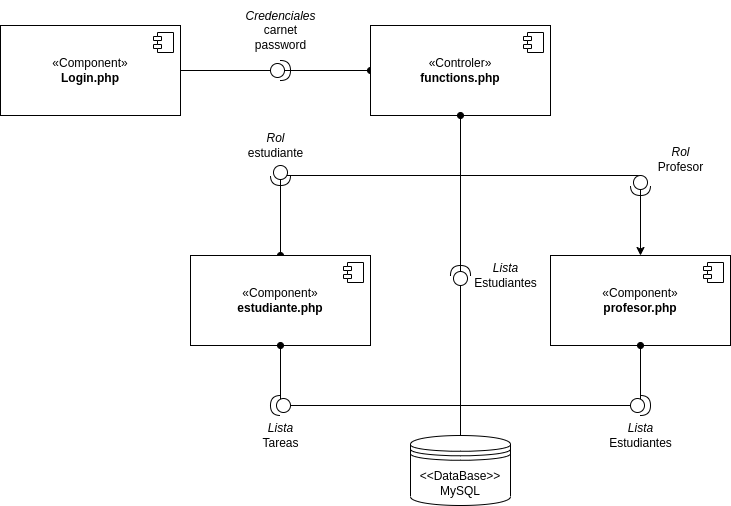

The diagram above was exported from draw.io. Its source (the exported page's mxGraphModel, read from the mxfile embedded in the PNG):
<mxGraphModel dx="1310" dy="1448" grid="1" gridSize="10" guides="1" tooltips="1" connect="1" arrows="1" fold="1" page="1" pageScale="1" pageWidth="827" pageHeight="1169" math="0" shadow="0">
  <root>
    <mxCell id="0" />
    <mxCell id="1" parent="0" />
    <mxCell id="2" style="edgeStyle=orthogonalEdgeStyle;rounded=0;orthogonalLoop=1;jettySize=auto;html=1;exitX=1;exitY=0.5;exitDx=0;exitDy=0;entryX=0;entryY=0.5;entryDx=0;entryDy=0;endArrow=oval;endFill=1;" edge="1" source="3" target="6" parent="1">
      <mxGeometry relative="1" as="geometry" />
    </mxCell>
    <mxCell id="3" value="«Component»&lt;br&gt;&lt;b&gt;Login.php&lt;/b&gt;" style="html=1;dropTarget=0;whiteSpace=wrap;" vertex="1" parent="1">
      <mxGeometry x="70" y="1640" width="180" height="90" as="geometry" />
    </mxCell>
    <mxCell id="4" value="" style="shape=module;jettyWidth=8;jettyHeight=4;" vertex="1" parent="3">
      <mxGeometry x="1" width="20" height="20" relative="1" as="geometry">
        <mxPoint x="-27" y="7" as="offset" />
      </mxGeometry>
    </mxCell>
    <mxCell id="5" style="edgeStyle=orthogonalEdgeStyle;rounded=0;orthogonalLoop=1;jettySize=auto;html=1;exitX=0.5;exitY=1;exitDx=0;exitDy=0;entryX=0.5;entryY=0;entryDx=0;entryDy=0;endArrow=oval;endFill=1;" edge="1" source="6" target="9" parent="1">
      <mxGeometry relative="1" as="geometry">
        <Array as="points">
          <mxPoint x="530" y="1790" />
          <mxPoint x="350" y="1790" />
        </Array>
      </mxGeometry>
    </mxCell>
    <mxCell id="6" value="«Controler»&lt;br&gt;&lt;b&gt;functions.php&lt;/b&gt;" style="html=1;dropTarget=0;whiteSpace=wrap;" vertex="1" parent="1">
      <mxGeometry x="440" y="1640" width="180" height="90" as="geometry" />
    </mxCell>
    <mxCell id="7" value="" style="shape=module;jettyWidth=8;jettyHeight=4;" vertex="1" parent="6">
      <mxGeometry x="1" width="20" height="20" relative="1" as="geometry">
        <mxPoint x="-27" y="7" as="offset" />
      </mxGeometry>
    </mxCell>
    <mxCell id="8" value="&amp;lt;&amp;lt;DataBase&amp;gt;&amp;gt;&lt;br&gt;MySQL" style="shape=datastore;whiteSpace=wrap;html=1;" vertex="1" parent="1">
      <mxGeometry x="480" y="2050" width="100" height="70" as="geometry" />
    </mxCell>
    <mxCell id="9" value="«Component»&lt;br&gt;&lt;b&gt;estudiante.php&lt;/b&gt;" style="html=1;dropTarget=0;whiteSpace=wrap;" vertex="1" parent="1">
      <mxGeometry x="260" y="1870" width="180" height="90" as="geometry" />
    </mxCell>
    <mxCell id="10" value="" style="shape=module;jettyWidth=8;jettyHeight=4;" vertex="1" parent="9">
      <mxGeometry x="1" width="20" height="20" relative="1" as="geometry">
        <mxPoint x="-27" y="7" as="offset" />
      </mxGeometry>
    </mxCell>
    <mxCell id="11" value="«Component»&lt;br&gt;&lt;b&gt;profesor.php&lt;/b&gt;" style="html=1;dropTarget=0;whiteSpace=wrap;" vertex="1" parent="1">
      <mxGeometry x="620" y="1870" width="180" height="90" as="geometry" />
    </mxCell>
    <mxCell id="12" value="" style="shape=module;jettyWidth=8;jettyHeight=4;" vertex="1" parent="11">
      <mxGeometry x="1" width="20" height="20" relative="1" as="geometry">
        <mxPoint x="-27" y="7" as="offset" />
      </mxGeometry>
    </mxCell>
    <mxCell id="13" value="&lt;i&gt;Credenciales&lt;/i&gt;&lt;br&gt;carnet&lt;br&gt;password" style="text;html=1;align=center;verticalAlign=middle;resizable=0;points=[];autosize=1;strokeColor=none;fillColor=none;" vertex="1" parent="1">
      <mxGeometry x="305" y="1615" width="90" height="60" as="geometry" />
    </mxCell>
    <mxCell id="14" value="" style="shape=providedRequiredInterface;html=1;verticalLabelPosition=bottom;sketch=0;" vertex="1" parent="1">
      <mxGeometry x="340" y="1675" width="20" height="20" as="geometry" />
    </mxCell>
    <mxCell id="15" value="" style="shape=providedRequiredInterface;html=1;verticalLabelPosition=bottom;sketch=0;rotation=90;" vertex="1" parent="1">
      <mxGeometry x="340" y="1780" width="20" height="20" as="geometry" />
    </mxCell>
    <mxCell id="16" value="&lt;i&gt;Rol&lt;/i&gt;&lt;br&gt;estudiante" style="text;html=1;align=center;verticalAlign=middle;resizable=0;points=[];autosize=1;strokeColor=none;fillColor=none;" vertex="1" parent="1">
      <mxGeometry x="305" y="1740" width="80" height="40" as="geometry" />
    </mxCell>
    <mxCell id="17" value="" style="edgeStyle=orthogonalEdgeStyle;rounded=0;orthogonalLoop=1;jettySize=auto;html=1;exitX=0.5;exitY=0;exitDx=0;exitDy=0;entryX=0.5;entryY=1;entryDx=0;entryDy=0;endArrow=oval;endFill=1;" edge="1" source="8" target="9" parent="1">
      <mxGeometry relative="1" as="geometry">
        <mxPoint x="530" y="2050" as="sourcePoint" />
        <mxPoint x="350" y="1960" as="targetPoint" />
        <Array as="points">
          <mxPoint x="530" y="2020" />
          <mxPoint x="350" y="2020" />
        </Array>
      </mxGeometry>
    </mxCell>
    <mxCell id="18" value="" style="shape=providedRequiredInterface;html=1;verticalLabelPosition=bottom;sketch=0;rotation=-180;" vertex="1" parent="1">
      <mxGeometry x="340" y="2010" width="20" height="20" as="geometry" />
    </mxCell>
    <mxCell id="19" value="&lt;i&gt;Lista&lt;/i&gt;&lt;br&gt;Tareas" style="text;html=1;align=center;verticalAlign=middle;resizable=0;points=[];autosize=1;strokeColor=none;fillColor=none;" vertex="1" parent="1">
      <mxGeometry x="320" y="2030" width="60" height="40" as="geometry" />
    </mxCell>
    <mxCell id="20" value="" style="edgeStyle=orthogonalEdgeStyle;rounded=0;orthogonalLoop=1;jettySize=auto;html=1;exitX=0.5;exitY=1;exitDx=0;exitDy=0;entryX=0.5;entryY=0;entryDx=0;entryDy=0;" edge="1" source="6" target="11" parent="1">
      <mxGeometry relative="1" as="geometry">
        <mxPoint x="530" y="1730" as="sourcePoint" />
        <mxPoint x="710" y="1870" as="targetPoint" />
        <Array as="points">
          <mxPoint x="530" y="1790" />
          <mxPoint x="710" y="1790" />
        </Array>
      </mxGeometry>
    </mxCell>
    <mxCell id="21" value="" style="shape=providedRequiredInterface;html=1;verticalLabelPosition=bottom;sketch=0;rotation=90;" vertex="1" parent="1">
      <mxGeometry x="700" y="1790" width="20" height="20" as="geometry" />
    </mxCell>
    <mxCell id="22" value="&lt;i&gt;Rol&lt;/i&gt;&lt;br&gt;Profesor" style="text;html=1;align=center;verticalAlign=middle;resizable=0;points=[];autosize=1;strokeColor=none;fillColor=none;" vertex="1" parent="1">
      <mxGeometry x="715" y="1754" width="70" height="40" as="geometry" />
    </mxCell>
    <mxCell id="23" value="" style="edgeStyle=orthogonalEdgeStyle;rounded=0;orthogonalLoop=1;jettySize=auto;html=1;exitX=0.5;exitY=0;exitDx=0;exitDy=0;endArrow=oval;endFill=1;entryX=0.5;entryY=1;entryDx=0;entryDy=0;" edge="1" source="8" target="6" parent="1">
      <mxGeometry relative="1" as="geometry">
        <mxPoint x="530" y="2050" as="sourcePoint" />
        <mxPoint x="530" y="1730" as="targetPoint" />
      </mxGeometry>
    </mxCell>
    <mxCell id="24" value="" style="shape=providedRequiredInterface;html=1;verticalLabelPosition=bottom;sketch=0;rotation=-90;" vertex="1" parent="1">
      <mxGeometry x="520" y="1880" width="20" height="20" as="geometry" />
    </mxCell>
    <mxCell id="25" value="" style="edgeStyle=orthogonalEdgeStyle;rounded=0;orthogonalLoop=1;jettySize=auto;html=1;exitX=0.5;exitY=0;exitDx=0;exitDy=0;entryX=0.5;entryY=1;entryDx=0;entryDy=0;endArrow=oval;endFill=1;" edge="1" source="8" target="11" parent="1">
      <mxGeometry relative="1" as="geometry">
        <mxPoint x="530" y="2050" as="sourcePoint" />
        <mxPoint x="710" y="1960" as="targetPoint" />
        <Array as="points">
          <mxPoint x="530" y="2020" />
          <mxPoint x="710" y="2020" />
        </Array>
      </mxGeometry>
    </mxCell>
    <mxCell id="26" value="" style="shape=providedRequiredInterface;html=1;verticalLabelPosition=bottom;sketch=0;" vertex="1" parent="1">
      <mxGeometry x="700" y="2010" width="20" height="20" as="geometry" />
    </mxCell>
    <mxCell id="27" value="&lt;i&gt;Lista&lt;/i&gt;&lt;br&gt;Estudiantes" style="text;html=1;align=center;verticalAlign=middle;resizable=0;points=[];autosize=1;strokeColor=none;fillColor=none;" vertex="1" parent="1">
      <mxGeometry x="665" y="2030" width="90" height="40" as="geometry" />
    </mxCell>
    <mxCell id="28" value="&lt;i&gt;Lista&lt;/i&gt;&lt;br&gt;Estudiantes" style="text;html=1;align=center;verticalAlign=middle;resizable=0;points=[];autosize=1;strokeColor=none;fillColor=none;" vertex="1" parent="1">
      <mxGeometry x="530" y="1870" width="90" height="40" as="geometry" />
    </mxCell>
  </root>
</mxGraphModel>